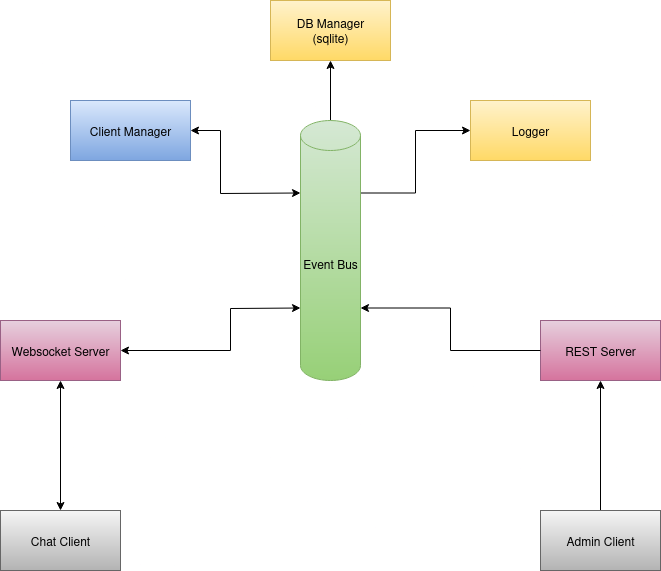

The diagram above was exported from draw.io. Its source (the exported page's mxGraphModel, read from the mxfile embedded in the PNG):
<mxGraphModel dx="1360" dy="795" grid="1" gridSize="10" guides="1" tooltips="1" connect="1" arrows="1" fold="1" page="1" pageScale="1" pageWidth="850" pageHeight="1100" background="light-dark(#FFFFFF,#000000)" math="0" shadow="0">
  <root>
    <mxCell id="0" />
    <mxCell id="1" parent="0" />
    <mxCell id="7OoceMovur5Tleq3P4yT-16" style="edgeStyle=orthogonalEdgeStyle;rounded=0;orthogonalLoop=1;jettySize=auto;html=1;exitX=1;exitY=0;exitDx=0;exitDy=72.5;exitPerimeter=0;entryX=0;entryY=0.5;entryDx=0;entryDy=0;" edge="1" parent="1" source="7OoceMovur5Tleq3P4yT-1" target="7OoceMovur5Tleq3P4yT-4">
      <mxGeometry relative="1" as="geometry" />
    </mxCell>
    <mxCell id="7OoceMovur5Tleq3P4yT-17" style="edgeStyle=orthogonalEdgeStyle;rounded=0;orthogonalLoop=1;jettySize=auto;html=1;exitX=0.5;exitY=0;exitDx=0;exitDy=0;exitPerimeter=0;entryX=0.5;entryY=1;entryDx=0;entryDy=0;" edge="1" parent="1" source="7OoceMovur5Tleq3P4yT-1" target="7OoceMovur5Tleq3P4yT-5">
      <mxGeometry relative="1" as="geometry" />
    </mxCell>
    <mxCell id="7OoceMovur5Tleq3P4yT-1" value="Event Bus" style="shape=cylinder3;whiteSpace=wrap;html=1;boundedLbl=1;backgroundOutline=1;size=15;fillColor=#d5e8d4;gradientColor=#97d077;strokeColor=#82b366;" vertex="1" parent="1">
      <mxGeometry x="400" y="200" width="60" height="260" as="geometry" />
    </mxCell>
    <mxCell id="7OoceMovur5Tleq3P4yT-2" value="Websocket Server" style="rounded=0;whiteSpace=wrap;html=1;fillColor=#e6d0de;gradientColor=#d5739d;strokeColor=#996185;" vertex="1" parent="1">
      <mxGeometry x="100" y="400" width="120" height="60" as="geometry" />
    </mxCell>
    <mxCell id="7OoceMovur5Tleq3P4yT-3" value="&lt;div&gt;REST Server&lt;/div&gt;" style="rounded=0;whiteSpace=wrap;html=1;fillColor=#e6d0de;gradientColor=#d5739d;strokeColor=#996185;" vertex="1" parent="1">
      <mxGeometry x="640" y="400" width="120" height="60" as="geometry" />
    </mxCell>
    <mxCell id="7OoceMovur5Tleq3P4yT-4" value="Logger" style="rounded=0;whiteSpace=wrap;html=1;fillColor=#fff2cc;gradientColor=#ffd966;strokeColor=#d6b656;" vertex="1" parent="1">
      <mxGeometry x="570" y="180" width="120" height="60" as="geometry" />
    </mxCell>
    <mxCell id="7OoceMovur5Tleq3P4yT-5" value="&lt;div&gt;DB Manager&lt;/div&gt;&lt;div&gt;(sqlite)&lt;/div&gt;" style="rounded=0;whiteSpace=wrap;html=1;fillColor=#fff2cc;gradientColor=#ffd966;strokeColor=#d6b656;" vertex="1" parent="1">
      <mxGeometry x="370" y="80" width="120" height="60" as="geometry" />
    </mxCell>
    <mxCell id="7OoceMovur5Tleq3P4yT-6" value="Client Manager" style="rounded=0;whiteSpace=wrap;html=1;fillColor=#dae8fc;gradientColor=#7ea6e0;strokeColor=#6c8ebf;" vertex="1" parent="1">
      <mxGeometry x="170" y="180" width="120" height="60" as="geometry" />
    </mxCell>
    <mxCell id="7OoceMovur5Tleq3P4yT-8" value="Chat Client" style="rounded=0;whiteSpace=wrap;html=1;fillColor=#f5f5f5;gradientColor=#b3b3b3;strokeColor=#666666;" vertex="1" parent="1">
      <mxGeometry x="100" y="590" width="120" height="60" as="geometry" />
    </mxCell>
    <mxCell id="7OoceMovur5Tleq3P4yT-18" style="edgeStyle=orthogonalEdgeStyle;rounded=0;orthogonalLoop=1;jettySize=auto;html=1;exitX=0.5;exitY=0;exitDx=0;exitDy=0;entryX=0.5;entryY=1;entryDx=0;entryDy=0;" edge="1" parent="1" source="7OoceMovur5Tleq3P4yT-9" target="7OoceMovur5Tleq3P4yT-3">
      <mxGeometry relative="1" as="geometry" />
    </mxCell>
    <mxCell id="7OoceMovur5Tleq3P4yT-9" value="Admin Client" style="rounded=0;whiteSpace=wrap;html=1;fillColor=#f5f5f5;gradientColor=#b3b3b3;strokeColor=#666666;" vertex="1" parent="1">
      <mxGeometry x="640" y="590" width="120" height="60" as="geometry" />
    </mxCell>
    <mxCell id="7OoceMovur5Tleq3P4yT-12" value="" style="endArrow=classic;startArrow=classic;html=1;rounded=0;exitX=1;exitY=0.5;exitDx=0;exitDy=0;entryX=0;entryY=0;entryDx=0;entryDy=187.5;entryPerimeter=0;" edge="1" parent="1" source="7OoceMovur5Tleq3P4yT-2" target="7OoceMovur5Tleq3P4yT-1">
      <mxGeometry width="50" height="50" relative="1" as="geometry">
        <mxPoint x="340" y="500" as="sourcePoint" />
        <mxPoint x="390" y="450" as="targetPoint" />
        <Array as="points">
          <mxPoint x="330" y="430" />
          <mxPoint x="330" y="388" />
        </Array>
      </mxGeometry>
    </mxCell>
    <mxCell id="7OoceMovur5Tleq3P4yT-14" style="edgeStyle=orthogonalEdgeStyle;rounded=0;orthogonalLoop=1;jettySize=auto;html=1;entryX=1;entryY=0;entryDx=0;entryDy=187.5;entryPerimeter=0;" edge="1" parent="1" source="7OoceMovur5Tleq3P4yT-3" target="7OoceMovur5Tleq3P4yT-1">
      <mxGeometry relative="1" as="geometry" />
    </mxCell>
    <mxCell id="7OoceMovur5Tleq3P4yT-15" value="" style="endArrow=classic;startArrow=classic;html=1;rounded=0;entryX=0;entryY=0;entryDx=0;entryDy=72.5;entryPerimeter=0;exitX=1;exitY=0.5;exitDx=0;exitDy=0;" edge="1" parent="1" source="7OoceMovur5Tleq3P4yT-6" target="7OoceMovur5Tleq3P4yT-1">
      <mxGeometry width="50" height="50" relative="1" as="geometry">
        <mxPoint x="230" y="300" as="sourcePoint" />
        <mxPoint x="280" y="250" as="targetPoint" />
        <Array as="points">
          <mxPoint x="320" y="210" />
          <mxPoint x="320" y="273" />
        </Array>
      </mxGeometry>
    </mxCell>
    <mxCell id="7OoceMovur5Tleq3P4yT-19" value="" style="endArrow=classic;startArrow=classic;html=1;rounded=0;exitX=0.5;exitY=0;exitDx=0;exitDy=0;entryX=0.5;entryY=1;entryDx=0;entryDy=0;" edge="1" parent="1" source="7OoceMovur5Tleq3P4yT-8" target="7OoceMovur5Tleq3P4yT-2">
      <mxGeometry width="50" height="50" relative="1" as="geometry">
        <mxPoint x="290" y="530" as="sourcePoint" />
        <mxPoint x="340" y="480" as="targetPoint" />
      </mxGeometry>
    </mxCell>
  </root>
</mxGraphModel>